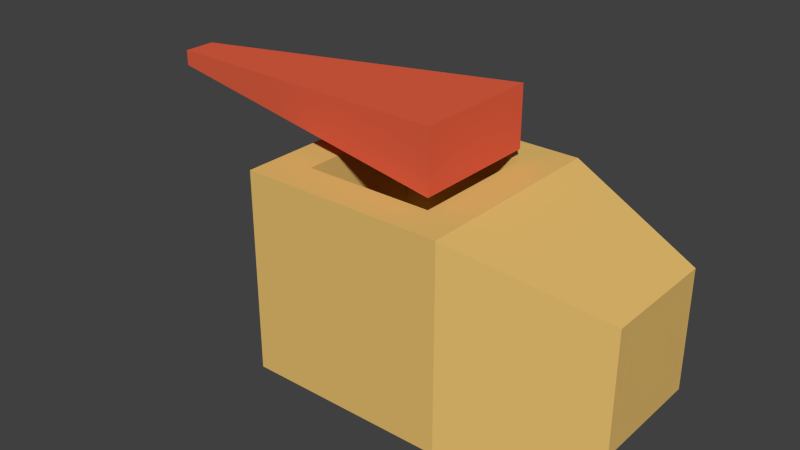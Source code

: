# Source: map_point_lava_tube.blend  (saved by Blender 2.74.2; exported with 4.5.12 LTS)
import bpy
from mathutils import Matrix  # noqa: F401  (used for matrix-valued properties, if any)

bpy.ops.wm.read_factory_settings(use_empty=True)
scene = bpy.context.scene
scene.name = 'Scene'

# ---- collections
col_collection_1 = bpy.data.collections.new('Collection 1'); scene.collection.children.link(col_collection_1)

# ---- materials (node trees are filled in below, after node groups)
mat_material_001 = bpy.data.materials.new('Material.001')
mat_material_001.alpha_threshold = 0.0
mat_material_001.use_transparent_shadow = False
mat_material_001.diffuse_color = (0.8, 0.1209, 0.0577, 1.0)
mat_material_001.roughness = 0.5
mat_material_002 = bpy.data.materials.new('Material.002')
mat_material_002.alpha_threshold = 0.0
mat_material_002.use_transparent_shadow = False
mat_material_002.diffuse_color = (0.8, 0.5186, 0.1583, 1.0)
mat_material_002.roughness = 0.5

# ---- material node trees

# ---- world
world_world = bpy.data.worlds.new('World'); scene.world = world_world
world_world.color = (0.05088, 0.05088, 0.05088)
world_world.use_sun_shadow = False
world_world.sun_shadow_jitter_overblur = 0.0
world_world.cycles.sampling_method = 'MANUAL'
world_world.cycles.sample_map_resolution = 256

# ---- meshes
me_cube_001 = bpy.data.meshes.new('Cube.001')
me_cube_001.from_pydata([(-0.6359, -0.6359, 2.048), (-0.6359, 0.6359, 2.048), (2.732, 0.159, 2.274), (2.732, -0.159, 2.274), (-0.6359, -0.6359, 2.649), (-0.6359, 0.6359, 2.649), (2.732, 0.159, 2.424), (2.732, -0.159, 2.424)], [], [(3, 0, 1, 2), (7, 6, 5, 4), (0, 3, 7, 4), (2, 1, 5, 6), (3, 2, 6, 7), (1, 0, 4, 5)])
me_cube_001.materials.append(mat_material_001)
me_cube_001.use_remesh_preserve_volume = False
me_cube_001.use_remesh_preserve_attributes = False
me_cube_001.use_mirror_vertex_groups = False
me_cube_001.update()
me_map_point_lava_tube = bpy.data.meshes.new('map_point_lava_tube')
me_map_point_lava_tube.from_pydata([(-1.0, -1.0, -1.0), (-1.0, -1.0, 1.0), (-1.0, 1.0, -1.0), (-1.0, 1.0, 1.0), (1.0, -1.0, -1.0), (1.0, -1.0, 1.0), (1.0, 1.0, -1.0), (1.0, 1.0, 1.0), (-0.6359, -0.6359, 1.0), (-0.6359, 0.6359, 1.0), (0.6359, 0.6359, 1.0), (0.6359, -0.6359, 1.0), (2.376, 0.579, 0.579), (2.376, 0.579, -0.579), (2.376, -0.579, 0.579), (2.376, -0.579, -0.579), (-0.6359, -0.6359, -0.1049), (-0.6359, 0.6359, -0.1049), (0.6359, 0.6359, -0.1049), (0.6359, -0.6359, -0.1049)], [], [(1, 3, 2, 0), (3, 7, 6, 2), (4, 6, 13, 15), (5, 1, 0, 4), (0, 2, 6, 4), (7, 3, 9, 10), (8, 11, 19, 16), (5, 7, 10, 11), (3, 1, 8, 9), (1, 5, 11, 8), (12, 14, 15, 13), (7, 5, 14, 12), (6, 7, 12, 13), (5, 4, 15, 14), (19, 18, 17, 16), (10, 9, 17, 18), (11, 10, 18, 19), (9, 8, 16, 17)])
me_map_point_lava_tube.materials.append(mat_material_002)
me_map_point_lava_tube.use_remesh_preserve_volume = False
me_map_point_lava_tube.use_remesh_preserve_attributes = False
me_map_point_lava_tube.use_mirror_vertex_groups = False
me_map_point_lava_tube.update()

# ---- objects
ob_lava_tube_indicator = bpy.data.objects.new('lava_tube_indicator', me_cube_001)
ob_map_point_lava_tube = bpy.data.objects.new('map_point_lava_tube', me_map_point_lava_tube)

# ---- transforms, parenting, visibility, modifiers, constraints
ob_lava_tube_indicator.location = (0.0, 0.0, 0.0)
ob_lava_tube_indicator.rotation_euler = (0.0, -0.0, 3.142)
ob_lava_tube_indicator.scale = (1.092, 1.092, 1.092)
ob_lava_tube_indicator.lineart.crease_threshold = 0.0
ob_map_point_lava_tube.location = (0.0, 0.0, 1.03)
ob_map_point_lava_tube.scale = (1.092, 1.092, 1.092)
ob_map_point_lava_tube.lineart.crease_threshold = 0.0

# ---- collection membership
col_collection_1.objects.link(ob_lava_tube_indicator)
col_collection_1.objects.link(ob_map_point_lava_tube)

# ---- scene / render settings (as saved in the file)
scene.frame_start = 1; scene.frame_end = 250; scene.frame_set(40)
scene.render.engine = 'BLENDER_EEVEE_NEXT'
scene.render.resolution_percentage = 50
scene.render.dither_intensity = 0.0
scene.cycles.use_denoising = False
scene.cycles.samples = 10
scene.cycles.sampling_pattern = 'TABULATED_SOBOL'
scene.cycles.light_sampling_threshold = 0.0
scene.cycles.use_adaptive_sampling = False
scene.cycles.use_light_tree = False
scene.cycles.blur_glossy = 0.0
scene.cycles.pixel_filter_type = 'GAUSSIAN'
scene.cycles.sample_clamp_indirect = 0.0
scene.view_settings.view_transform = 'Standard'
bpy.context.view_layer.update()

# ---- added for rendering (the .blend has no active camera and no usable light): camera, sun
cam_auto = bpy.data.cameras.new('AutoCamera')
cam_auto.lens = 50.0
cam_auto.sensor_width = 36.0
cam_auto.clip_end = 1000.0
ob_auto_camera = bpy.data.objects.new('AutoCamera', cam_auto)
scene.collection.objects.link(ob_auto_camera)
ob_auto_camera.location = (5.98428, -7.41429, 6.35814)
ob_auto_camera.rotation_euler = (1.09748, -7.21219e-08, 0.694738)
scene.camera = ob_auto_camera
light_auto_sun = bpy.data.lights.new('AutoSun', 'SUN')
light_auto_sun.energy = 3.0
light_auto_sun.angle = 0.0523599
ob_auto_sun = bpy.data.objects.new('AutoSun', light_auto_sun)
scene.collection.objects.link(ob_auto_sun)
ob_auto_sun.rotation_euler = (0.872665, 0.174533, 0.523599)
bpy.context.view_layer.update()
